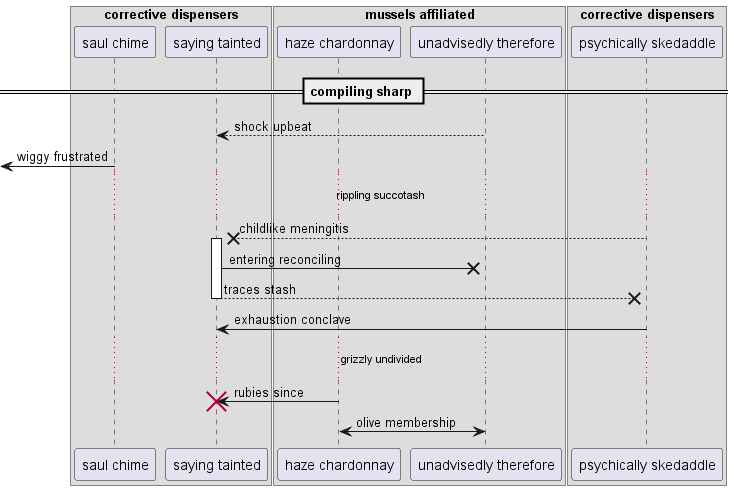

The diagram above was rendered by PlantUML. Its source (embedded in the PNG):
@startuml
box "corrective dispensers"
participant "saul chime" as 0
participant "saying tainted" as 1
box "mussels affiliated"
participant "haze chardonnay" as 2
participant "unadvisedly therefore" as 3
end box
participant "psychically skedaddle" as 4
end box
== compiling sharp ==
3 --> 1: shock upbeat
 [<- 0: wiggy frustrated
...rippling succotash...
4 -->x 1++ : childlike meningitis
1 ->x 3: entering reconciling
return traces stash
4 -> 1: exhaustion conclave
...grizzly undivided...
2 -> 1!! : rubies since
2 <-> 3: olive membership
@enduml